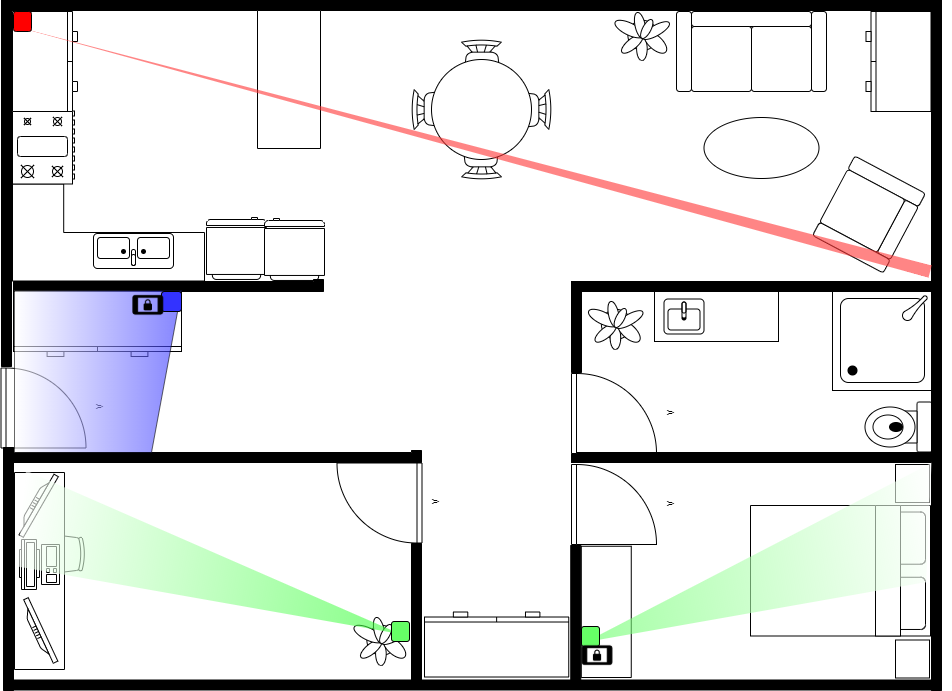

The diagram above was exported from draw.io. Its source (the exported page's mxGraphModel, read from the mxfile embedded in the PNG):
<mxGraphModel dx="2773" dy="839" grid="1" gridSize="10" guides="1" tooltips="1" connect="1" arrows="1" fold="1" page="1" pageScale="1" pageWidth="1100" pageHeight="850" background="#ffffff" math="0" shadow="0">
  <root>
    <mxCell id="0" />
    <mxCell id="1" parent="0" />
    <mxCell id="Bt5dfs7NVmHBxEMPWPqx-25" value="" style="verticalLabelPosition=bottom;html=1;verticalAlign=top;align=center;strokeWidth=1;shape=mxgraph.floorplan.office_chair;shadow=0;rounded=0;comic=0;fontFamily=Verdana;fontSize=12;rotation=-90;direction=west;" parent="1" vertex="1">
      <mxGeometry x="-898" y="732" width="40" height="43" as="geometry" />
    </mxCell>
    <mxCell id="Bt5dfs7NVmHBxEMPWPqx-39" value="" style="shape=rect;shadow=0;rounded=0;comic=0;fontFamily=Verdana;fontSize=12;align=center;html=1;rotation=-90;" parent="1" vertex="1">
      <mxGeometry x="-1000.5" y="745.5" width="197" height="50" as="geometry" />
    </mxCell>
    <mxCell id="Bt5dfs7NVmHBxEMPWPqx-37" value="" style="shape=rect;shadow=0;rounded=0;comic=0;fontFamily=Verdana;fontSize=12;align=center;html=1;rotation=-90;direction=south;" parent="1" vertex="1">
      <mxGeometry x="-250" y="454" width="50" height="124" as="geometry" />
    </mxCell>
    <mxCell id="48ef80bc37b76060-139" value="v" style="verticalLabelPosition=bottom;html=1;verticalAlign=top;align=center;strokeWidth=1;shape=mxgraph.floorplan.doorLeft;rounded=0;shadow=0;comic=0;fontFamily=Verdana;fontSize=12;rotation=-90;" parent="1" vertex="1">
      <mxGeometry x="-938" y="565" width="80" height="85" as="geometry" />
    </mxCell>
    <mxCell id="48ef80bc37b76060-236" value="" style="verticalLabelPosition=bottom;html=1;verticalAlign=top;align=center;strokeWidth=1;shape=mxgraph.floorplan.plant;rounded=0;shadow=0;comic=0;fontFamily=Verdana;fontSize=12;" parent="1" vertex="1">
      <mxGeometry x="-585.5" y="814" width="47" height="51" as="geometry" />
    </mxCell>
    <mxCell id="48ef80bc37b76060-266" value="" style="verticalLabelPosition=bottom;html=1;verticalAlign=top;align=center;strokeWidth=1;shape=mxgraph.floorplan.flat_tv;rounded=0;shadow=0;comic=0;fontFamily=Verdana;fontSize=12;rotation=-60;" parent="1" vertex="1">
      <mxGeometry x="-940" y="699" width="70" height="10" as="geometry" />
    </mxCell>
    <mxCell id="48ef80bc37b76060-343" value="" style="verticalLabelPosition=bottom;html=1;verticalAlign=top;align=center;strokeWidth=1;shape=mxgraph.floorplan.toilet;rounded=0;shadow=0;comic=0;fontFamily=Verdana;fontSize=12;rotation=-90;direction=west;" parent="1" vertex="1">
      <mxGeometry x="-68" y="593" width="50" height="67" as="geometry" />
    </mxCell>
    <mxCell id="48ef80bc37b76060-354" value="" style="verticalLabelPosition=bottom;html=1;verticalAlign=top;align=center;strokeWidth=1;shape=mxgraph.floorplan.sink_2;rounded=0;shadow=0;comic=0;fontFamily=Verdana;fontSize=12;rotation=0;" parent="1" vertex="1">
      <mxGeometry x="-277.5" y="498.5" width="40" height="35" as="geometry" />
    </mxCell>
    <mxCell id="48ef80bc37b76060-374" value="" style="verticalLabelPosition=bottom;html=1;verticalAlign=top;align=center;strokeWidth=1;shape=mxgraph.floorplan.chair;shadow=0;rounded=0;comic=0;fontFamily=Verdana;fontSize=12;" parent="1" vertex="1">
      <mxGeometry x="-480" y="239" width="40" height="52" as="geometry" />
    </mxCell>
    <mxCell id="48ef80bc37b76060-375" value="" style="verticalLabelPosition=bottom;html=1;verticalAlign=top;align=center;strokeWidth=1;shape=mxgraph.floorplan.chair;shadow=0;direction=west;rounded=0;comic=0;fontFamily=Verdana;fontSize=12;" parent="1" vertex="1">
      <mxGeometry x="-480" y="327" width="40" height="52" as="geometry" />
    </mxCell>
    <mxCell id="48ef80bc37b76060-376" value="" style="verticalLabelPosition=bottom;html=1;verticalAlign=top;align=center;strokeWidth=1;shape=mxgraph.floorplan.chair;shadow=0;direction=north;rounded=0;comic=0;fontFamily=Verdana;fontSize=12;" parent="1" vertex="1">
      <mxGeometry x="-530" y="289" width="52" height="40" as="geometry" />
    </mxCell>
    <mxCell id="48ef80bc37b76060-377" value="" style="verticalLabelPosition=bottom;html=1;verticalAlign=top;align=center;strokeWidth=1;shape=mxgraph.floorplan.chair;shadow=0;direction=south;rounded=0;comic=0;fontFamily=Verdana;fontSize=12;" parent="1" vertex="1">
      <mxGeometry x="-442" y="289" width="52" height="40" as="geometry" />
    </mxCell>
    <mxCell id="48ef80bc37b76060-378" value="" style="shape=ellipse;shadow=0;rounded=0;comic=0;fontFamily=Verdana;fontSize=12;align=center;html=1;" parent="1" vertex="1">
      <mxGeometry x="-510" y="259" width="100" height="100" as="geometry" />
    </mxCell>
    <mxCell id="Bt5dfs7NVmHBxEMPWPqx-1" value="" style="verticalLabelPosition=bottom;html=1;verticalAlign=top;align=center;shape=mxgraph.floorplan.bed_double;rotation=90;" parent="1" vertex="1">
      <mxGeometry x="-166.25" y="680.25" width="130.5" height="180" as="geometry" />
    </mxCell>
    <mxCell id="Bt5dfs7NVmHBxEMPWPqx-3" value="" style="verticalLabelPosition=bottom;html=1;verticalAlign=top;align=center;strokeWidth=1;shape=mxgraph.floorplan.wallCorner;fillColor=#000000;direction=west;rounded=0;shadow=0;comic=0;fontFamily=Verdana;fontSize=12;" parent="1" vertex="1">
      <mxGeometry x="-928" y="479" width="310" height="12" as="geometry" />
    </mxCell>
    <mxCell id="Bt5dfs7NVmHBxEMPWPqx-4" value="" style="verticalLabelPosition=bottom;html=1;verticalAlign=top;align=center;strokeWidth=1;shape=mxgraph.floorplan.wallCorner;fillColor=#000000;direction=west;rounded=0;shadow=0;comic=0;fontFamily=Verdana;fontSize=12;" parent="1" vertex="1">
      <mxGeometry x="-928" y="650" width="408" height="12" as="geometry" />
    </mxCell>
    <mxCell id="Bt5dfs7NVmHBxEMPWPqx-5" value="" style="verticalLabelPosition=bottom;html=1;verticalAlign=top;align=center;strokeWidth=1;shape=mxgraph.floorplan.wall;fillColor=#000000;direction=south;rounded=0;shadow=0;comic=0;fontFamily=Verdana;fontSize=12;" parent="1" vertex="1">
      <mxGeometry x="-938" y="647" width="10" height="243" as="geometry" />
    </mxCell>
    <mxCell id="Bt5dfs7NVmHBxEMPWPqx-6" value="" style="verticalLabelPosition=bottom;html=1;verticalAlign=top;align=center;strokeWidth=1;shape=mxgraph.floorplan.wall;fillColor=#000000;direction=south;rounded=0;shadow=0;comic=0;fontFamily=Verdana;fontSize=12;" parent="1" vertex="1">
      <mxGeometry x="-940" y="208" width="10" height="358" as="geometry" />
    </mxCell>
    <mxCell id="Bt5dfs7NVmHBxEMPWPqx-7" value="" style="verticalLabelPosition=bottom;html=1;verticalAlign=top;align=center;strokeWidth=1;shape=mxgraph.floorplan.dresser;rounded=0;shadow=0;comic=0;fontFamily=Verdana;fontSize=12;rotation=0;" parent="1" vertex="1">
      <mxGeometry x="-928" y="491" width="168" height="65" as="geometry" />
    </mxCell>
    <mxCell id="Bt5dfs7NVmHBxEMPWPqx-8" value="" style="verticalLabelPosition=bottom;html=1;verticalAlign=top;align=center;strokeWidth=1;shape=mxgraph.floorplan.desk_corner_2;rounded=0;shadow=0;comic=0;fontFamily=Verdana;fontSize=12;flipH=1;flipV=0;direction=west;" parent="1" vertex="1">
      <mxGeometry x="-929" y="383.5" width="192" height="97" as="geometry" />
    </mxCell>
    <mxCell id="Bt5dfs7NVmHBxEMPWPqx-10" value="" style="verticalLabelPosition=bottom;html=1;verticalAlign=top;align=center;strokeWidth=1;shape=mxgraph.floorplan.refrigerator;rounded=0;shadow=0;comic=0;fontFamily=Verdana;fontSize=12;rotation=90;flipV=0;flipH=1;direction=north;" parent="1" vertex="1">
      <mxGeometry x="-736" y="418" width="62" height="60" as="geometry" />
    </mxCell>
    <mxCell id="Bt5dfs7NVmHBxEMPWPqx-11" value="" style="verticalLabelPosition=bottom;html=1;verticalAlign=top;align=center;strokeWidth=1;shape=mxgraph.floorplan.refrigerator;rounded=0;shadow=0;comic=0;fontFamily=Verdana;fontSize=12;rotation=90;direction=south;" parent="1" vertex="1">
      <mxGeometry x="-678" y="419" width="62" height="60" as="geometry" />
    </mxCell>
    <mxCell id="Bt5dfs7NVmHBxEMPWPqx-12" value="" style="verticalLabelPosition=bottom;html=1;verticalAlign=top;align=center;strokeWidth=1;shape=mxgraph.floorplan.range_2;rounded=0;shadow=0;comic=0;fontFamily=Verdana;fontSize=12;rotation=90;direction=west;" parent="1" vertex="1">
      <mxGeometry x="-935.5" y="315" width="75" height="62" as="geometry" />
    </mxCell>
    <mxCell id="Bt5dfs7NVmHBxEMPWPqx-13" value="" style="verticalLabelPosition=bottom;html=1;verticalAlign=top;align=center;strokeWidth=1;shape=mxgraph.floorplan.sink_double;rounded=0;shadow=0;comic=0;fontFamily=Verdana;fontSize=12;flipV=1;direction=east;" parent="1" vertex="1">
      <mxGeometry x="-848" y="433" width="80" height="35" as="geometry" />
    </mxCell>
    <mxCell id="Bt5dfs7NVmHBxEMPWPqx-14" value="" style="verticalLabelPosition=bottom;html=1;verticalAlign=top;align=center;strokeWidth=1;shape=mxgraph.floorplan.dresser;rounded=0;shadow=0;comic=0;fontFamily=Verdana;fontSize=12;flipV=1;direction=north;" parent="1" vertex="1">
      <mxGeometry x="-929" y="211" width="65" height="100" as="geometry" />
    </mxCell>
    <mxCell id="Bt5dfs7NVmHBxEMPWPqx-21" value="" style="verticalLabelPosition=bottom;html=1;verticalAlign=top;align=center;shape=mxgraph.floorplan.couch;" parent="1" vertex="1">
      <mxGeometry x="-265" y="211" width="150" height="80" as="geometry" />
    </mxCell>
    <mxCell id="Bt5dfs7NVmHBxEMPWPqx-22" value="" style="verticalLabelPosition=bottom;html=1;verticalAlign=top;align=center;strokeWidth=1;shape=mxgraph.floorplan.wall;fillColor=#000000;rounded=0;shadow=0;comic=0;fontFamily=Verdana;fontSize=12;" parent="1" vertex="1">
      <mxGeometry x="-940" y="200" width="940" height="10" as="geometry" />
    </mxCell>
    <mxCell id="Bt5dfs7NVmHBxEMPWPqx-23" value="" style="verticalLabelPosition=bottom;html=1;verticalAlign=top;align=center;shape=mxgraph.floorplan.shower;" parent="1" vertex="1">
      <mxGeometry x="-109" y="490" width="100" height="100" as="geometry" />
    </mxCell>
    <mxCell id="Bt5dfs7NVmHBxEMPWPqx-26" value="" style="shape=rect;shadow=0;rounded=0;comic=0;fontFamily=Verdana;fontSize=12;align=center;html=1;rotation=-90;" parent="1" vertex="1">
      <mxGeometry x="-721.5" y="247.5" width="138" height="63" as="geometry" />
    </mxCell>
    <mxCell id="Bt5dfs7NVmHBxEMPWPqx-27" value="" style="verticalLabelPosition=bottom;html=1;verticalAlign=top;align=center;strokeWidth=1;shape=mxgraph.floorplan.workstation;shadow=0;flipV=1;rounded=0;comic=0;fontFamily=Verdana;fontSize=12;rotation=-90;direction=west;" parent="1" vertex="1">
      <mxGeometry x="-927" y="744" width="50" height="40" as="geometry" />
    </mxCell>
    <mxCell id="Bt5dfs7NVmHBxEMPWPqx-28" value="" style="shape=ellipse;fillColor=#ffffff;strokeColor=#000000;shadow=0;rounded=0;comic=0;fontFamily=Verdana;fontSize=12;align=center;html=1;" parent="1" vertex="1">
      <mxGeometry x="-237.5" y="317" width="115" height="61" as="geometry" />
    </mxCell>
    <mxCell id="Bt5dfs7NVmHBxEMPWPqx-29" value="" style="verticalLabelPosition=bottom;html=1;verticalAlign=top;align=center;shape=mxgraph.floorplan.sofa;rotation=118;" parent="1" vertex="1">
      <mxGeometry x="-117.5" y="374" width="90" height="80" as="geometry" />
    </mxCell>
    <mxCell id="Bt5dfs7NVmHBxEMPWPqx-30" value="" style="verticalLabelPosition=bottom;html=1;verticalAlign=top;align=center;strokeWidth=1;shape=mxgraph.floorplan.wall;fillColor=#000000;direction=south;rounded=0;shadow=0;comic=0;fontFamily=Verdana;fontSize=12;" parent="1" vertex="1">
      <mxGeometry x="-10" y="200" width="10" height="690" as="geometry" />
    </mxCell>
    <mxCell id="Bt5dfs7NVmHBxEMPWPqx-31" value="" style="verticalLabelPosition=bottom;html=1;verticalAlign=top;align=center;strokeWidth=1;shape=mxgraph.floorplan.wall;fillColor=#000000;rounded=0;shadow=0;comic=0;fontFamily=Verdana;fontSize=12;" parent="1" vertex="1">
      <mxGeometry x="-930" y="879.5" width="921" height="10" as="geometry" />
    </mxCell>
    <mxCell id="Bt5dfs7NVmHBxEMPWPqx-32" value="" style="verticalLabelPosition=bottom;html=1;verticalAlign=top;align=center;strokeWidth=1;shape=mxgraph.floorplan.wall;fillColor=#000000;rounded=0;shadow=0;comic=0;fontFamily=Verdana;fontSize=12;" parent="1" vertex="1">
      <mxGeometry x="-370" y="481" width="361" height="10" as="geometry" />
    </mxCell>
    <mxCell id="Bt5dfs7NVmHBxEMPWPqx-33" value="" style="verticalLabelPosition=bottom;html=1;verticalAlign=top;align=center;strokeWidth=1;shape=mxgraph.floorplan.dresser;rounded=0;shadow=0;comic=0;fontFamily=Verdana;fontSize=12;rotation=90;" parent="1" vertex="1">
      <mxGeometry x="-93" y="228.5" width="100" height="65" as="geometry" />
    </mxCell>
    <mxCell id="Bt5dfs7NVmHBxEMPWPqx-34" value="" style="verticalLabelPosition=bottom;html=1;verticalAlign=top;align=center;strokeWidth=1;shape=mxgraph.floorplan.wall;fillColor=#000000;rounded=0;shadow=0;comic=0;fontFamily=Verdana;fontSize=12;" parent="1" vertex="1">
      <mxGeometry x="-370" y="652" width="361" height="10" as="geometry" />
    </mxCell>
    <mxCell id="Bt5dfs7NVmHBxEMPWPqx-35" value="" style="verticalLabelPosition=bottom;html=1;verticalAlign=top;align=center;strokeWidth=1;shape=mxgraph.floorplan.wall;fillColor=#000000;direction=south;rounded=0;shadow=0;comic=0;fontFamily=Verdana;fontSize=12;" parent="1" vertex="1">
      <mxGeometry x="-370" y="488" width="10" height="84" as="geometry" />
    </mxCell>
    <mxCell id="Bt5dfs7NVmHBxEMPWPqx-36" value="v" style="verticalLabelPosition=bottom;html=1;verticalAlign=top;align=center;strokeWidth=1;shape=mxgraph.floorplan.doorLeft;rounded=0;shadow=0;comic=0;fontFamily=Verdana;fontSize=12;rotation=-90;" parent="1" vertex="1">
      <mxGeometry x="-367.5" y="570.5" width="80" height="85" as="geometry" />
    </mxCell>
    <mxCell id="Bt5dfs7NVmHBxEMPWPqx-38" value="" style="shape=rect;shadow=0;rounded=0;comic=0;fontFamily=Verdana;fontSize=12;align=center;html=1;rotation=-90;" parent="1" vertex="1">
      <mxGeometry x="-400.87" y="786.37" width="131.25" height="50" as="geometry" />
    </mxCell>
    <mxCell id="Bt5dfs7NVmHBxEMPWPqx-40" value="v" style="verticalLabelPosition=bottom;html=1;verticalAlign=top;align=center;strokeWidth=1;shape=mxgraph.floorplan.doorLeft;rounded=0;shadow=0;comic=0;fontFamily=Verdana;fontSize=12;rotation=-90;" parent="1" vertex="1">
      <mxGeometry x="-367.5" y="661.5" width="80" height="85" as="geometry" />
    </mxCell>
    <mxCell id="Bt5dfs7NVmHBxEMPWPqx-41" value="" style="verticalLabelPosition=bottom;html=1;verticalAlign=top;align=center;strokeWidth=1;shape=mxgraph.floorplan.wall;fillColor=#000000;direction=south;rounded=0;shadow=0;comic=0;fontFamily=Verdana;fontSize=12;" parent="1" vertex="1">
      <mxGeometry x="-370.75" y="745" width="10" height="135" as="geometry" />
    </mxCell>
    <mxCell id="Bt5dfs7NVmHBxEMPWPqx-42" value="v" style="verticalLabelPosition=bottom;html=1;verticalAlign=top;align=center;strokeWidth=1;shape=mxgraph.floorplan.doorLeft;rounded=0;shadow=0;comic=0;fontFamily=Verdana;fontSize=12;rotation=-90;direction=west;" parent="1" vertex="1">
      <mxGeometry x="-602" y="660" width="80" height="85" as="geometry" />
    </mxCell>
    <mxCell id="Bt5dfs7NVmHBxEMPWPqx-43" value="" style="verticalLabelPosition=bottom;html=1;verticalAlign=top;align=center;strokeWidth=1;shape=mxgraph.floorplan.wall;fillColor=#000000;direction=south;rounded=0;shadow=0;comic=0;fontFamily=Verdana;fontSize=12;" parent="1" vertex="1">
      <mxGeometry x="-530" y="743" width="10" height="137" as="geometry" />
    </mxCell>
    <mxCell id="Bt5dfs7NVmHBxEMPWPqx-44" value="" style="verticalLabelPosition=bottom;html=1;verticalAlign=top;align=center;strokeWidth=1;shape=mxgraph.floorplan.dresser;rounded=0;shadow=0;comic=0;fontFamily=Verdana;fontSize=12;rotation=90;direction=south;" parent="1" vertex="1">
      <mxGeometry x="-477.37" y="771.88" width="65" height="144.25" as="geometry" />
    </mxCell>
    <mxCell id="Bt5dfs7NVmHBxEMPWPqx-45" value="" style="verticalLabelPosition=bottom;html=1;verticalAlign=top;align=center;strokeWidth=1;shape=mxgraph.floorplan.flat_tv;rounded=0;shadow=0;comic=0;fontFamily=Verdana;fontSize=12;rotation=-115;" parent="1" vertex="1">
      <mxGeometry x="-938" y="826" width="70" height="10" as="geometry" />
    </mxCell>
    <mxCell id="Bt5dfs7NVmHBxEMPWPqx-46" value="" style="verticalLabelPosition=bottom;html=1;verticalAlign=top;align=center;strokeWidth=1;shape=mxgraph.floorplan.plant;rounded=0;shadow=0;comic=0;fontFamily=Verdana;fontSize=12;" parent="1" vertex="1">
      <mxGeometry x="-324.5" y="209" width="47" height="51" as="geometry" />
    </mxCell>
    <mxCell id="Bt5dfs7NVmHBxEMPWPqx-47" value="" style="verticalLabelPosition=bottom;html=1;verticalAlign=top;align=center;strokeWidth=1;shape=mxgraph.floorplan.plant;rounded=0;shadow=0;comic=0;fontFamily=Verdana;fontSize=12;" parent="1" vertex="1">
      <mxGeometry x="-351" y="498" width="47" height="51" as="geometry" />
    </mxCell>
    <mxCell id="Bt5dfs7NVmHBxEMPWPqx-50" value="'" style="verticalLabelPosition=bottom;verticalAlign=top;html=1;shape=mxgraph.basic.acute_triangle;dx=0.5;fillColor=#FF3333;strokeColor=none;gradientColor=none;opacity=60;rotation=-75;flipH=1;" parent="1" vertex="1">
      <mxGeometry x="-471.08" y="-119.87" width="12.47" height="938.88" as="geometry" />
    </mxCell>
    <mxCell id="Bt5dfs7NVmHBxEMPWPqx-53" value="" style="shape=rect;shadow=0;rounded=0;comic=0;fontFamily=Verdana;fontSize=12;align=center;html=1;rotation=-90;direction=south;" parent="1" vertex="1">
      <mxGeometry x="-48" y="666" width="38" height="34" as="geometry" />
    </mxCell>
    <mxCell id="Bt5dfs7NVmHBxEMPWPqx-54" value="" style="shape=rect;shadow=0;rounded=0;comic=0;fontFamily=Verdana;fontSize=12;align=center;html=1;rotation=-90;direction=south;" parent="1" vertex="1">
      <mxGeometry x="-48" y="841.5" width="38" height="34" as="geometry" />
    </mxCell>
    <mxCell id="Bt5dfs7NVmHBxEMPWPqx-56" value="" style="verticalLabelPosition=bottom;verticalAlign=top;html=1;shape=mxgraph.basic.obtuse_triangle;dx=0.02;direction=south;rotation=-80;strokeColor=none;gradientColor=#ffffff;fillColor=#33FF33;gradientDirection=west;opacity=60;" parent="1" vertex="1">
      <mxGeometry x="-776.41" y="553.27" width="96" height="396.95" as="geometry" />
    </mxCell>
    <mxCell id="Bt5dfs7NVmHBxEMPWPqx-58" value="" style="shape=manualInput;whiteSpace=wrap;html=1;fillColor=#3333FF;gradientColor=#ffffff;opacity=60;direction=north;flipH=1;" parent="1" vertex="1">
      <mxGeometry x="-927" y="490" width="167" height="162" as="geometry" />
    </mxCell>
    <mxCell id="Bt5dfs7NVmHBxEMPWPqx-59" value="" style="rounded=1;whiteSpace=wrap;html=1;fillColor=#3333FF;gradientColor=none;strokeColor=#000000;" parent="1" vertex="1">
      <mxGeometry x="-780" y="491" width="20" height="20" as="geometry" />
    </mxCell>
    <mxCell id="Bt5dfs7NVmHBxEMPWPqx-61" value="" style="rounded=1;whiteSpace=wrap;html=1;fillColor=#FF0000;gradientColor=none;strokeColor=#000000;" parent="1" vertex="1">
      <mxGeometry x="-928" y="211" width="18" height="20" as="geometry" />
    </mxCell>
    <mxCell id="Bt5dfs7NVmHBxEMPWPqx-63" value="" style="verticalLabelPosition=bottom;verticalAlign=top;html=1;shape=mxgraph.basic.obtuse_triangle;dx=0.07;direction=south;rotation=-100;strokeColor=none;gradientColor=#ffffff;fillColor=#66FF66;gradientDirection=west;opacity=60;flipV=1;" parent="1" vertex="1">
      <mxGeometry x="-241.23" y="566" width="116.45" height="372" as="geometry" />
    </mxCell>
    <mxCell id="pLoFziKCsryye86uTp89-1" value="" style="shape=image;html=1;verticalAlign=top;verticalLabelPosition=bottom;labelBackgroundColor=#ffffff;imageAspect=0;aspect=fixed;image=https://cdn3.iconfinder.com/data/icons/google-material-design-icons/48/ic_screen_lock_landscape_48px-128.png" vertex="1" parent="1">
      <mxGeometry x="-810" y="488" width="33.59" height="33.59" as="geometry" />
    </mxCell>
    <mxCell id="pLoFziKCsryye86uTp89-2" value="" style="rounded=1;whiteSpace=wrap;html=1;fillColor=#66FF66;gradientColor=none;strokeColor=#000000;" vertex="1" parent="1">
      <mxGeometry x="-550" y="821" width="18" height="20" as="geometry" />
    </mxCell>
    <mxCell id="pLoFziKCsryye86uTp89-3" value="" style="rounded=1;whiteSpace=wrap;html=1;fillColor=#66FF66;gradientColor=none;strokeColor=#000000;" vertex="1" parent="1">
      <mxGeometry x="-360" y="826" width="18" height="20" as="geometry" />
    </mxCell>
    <mxCell id="pLoFziKCsryye86uTp89-4" value="" style="shape=image;html=1;verticalAlign=top;verticalLabelPosition=bottom;labelBackgroundColor=#ffffff;imageAspect=0;aspect=fixed;image=https://cdn3.iconfinder.com/data/icons/google-material-design-icons/48/ic_screen_lock_landscape_48px-128.png" vertex="1" parent="1">
      <mxGeometry x="-360.75" y="838.37" width="33.59" height="33.59" as="geometry" />
    </mxCell>
  </root>
</mxGraphModel>